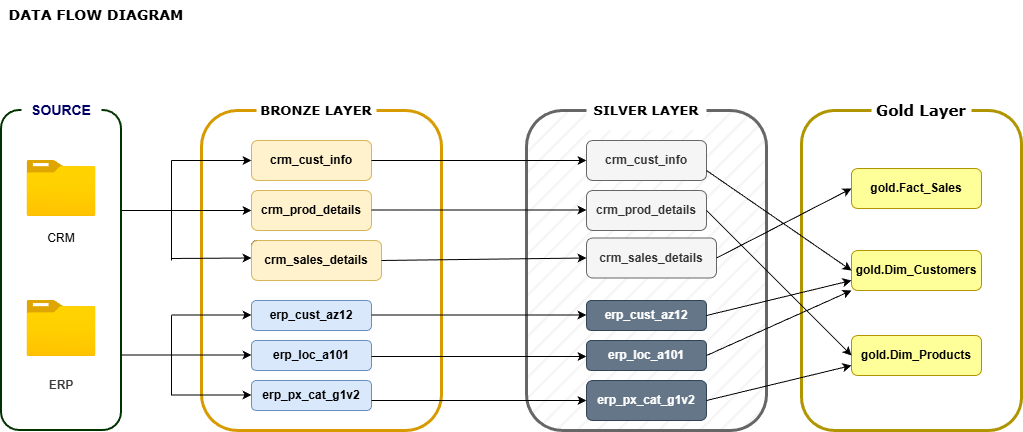

The diagram above was exported from draw.io. Its source (the exported page's mxGraphModel, read from the mxfile embedded in the PNG):
<mxGraphModel dx="1061" dy="588" grid="1" gridSize="10" guides="1" tooltips="1" connect="1" arrows="1" fold="1" page="1" pageScale="1" pageWidth="1100" pageHeight="850" math="0" shadow="0">
  <root>
    <mxCell id="0" />
    <mxCell id="1" parent="0" />
    <mxCell id="78z3LDEhywRDqoroBnmB-2" parent="1" style="rounded=1;whiteSpace=wrap;html=1;fillColor=default;fillStyle=hatch;glass=0;strokeColor=#B09500;strokeWidth=3;fontColor=#000000;gradientColor=none;" value="" vertex="1">
      <mxGeometry height="320" width="220" x="910" y="160" as="geometry" />
    </mxCell>
    <mxCell id="HcEb_uKY-8s-YeAQU0bu-1" parent="1" style="text;html=1;whiteSpace=wrap;strokeColor=none;fillColor=none;align=center;verticalAlign=middle;rounded=0;fontSize=14;fontStyle=1;fontFamily=Verdana;" value="DATA FLOW DIAGRAM" vertex="1">
      <mxGeometry height="30" width="190" x="110" y="50" as="geometry" />
    </mxCell>
    <mxCell id="HcEb_uKY-8s-YeAQU0bu-2" parent="1" style="rounded=1;whiteSpace=wrap;html=1;fillColor=default;fillStyle=hatch;glass=0;strokeColor=#d79b00;strokeWidth=3;shadow=0;" value="" vertex="1">
      <mxGeometry height="320" width="240" x="310" y="160" as="geometry" />
    </mxCell>
    <mxCell id="HcEb_uKY-8s-YeAQU0bu-3" parent="1" style="rounded=1;whiteSpace=wrap;html=1;strokeWidth=2;strokeColor=light-dark(#003300,#EDEDED);" value="" vertex="1">
      <mxGeometry height="320" width="120" x="110" y="160" as="geometry" />
    </mxCell>
    <mxCell id="HcEb_uKY-8s-YeAQU0bu-6" parent="1" style="image;aspect=fixed;html=1;points=[];align=center;fontSize=12;image=img/lib/azure2/general/Folder_Blank.svg;" value="" vertex="1">
      <mxGeometry height="56.00000000000001" width="69" x="135.5" y="350" as="geometry" />
    </mxCell>
    <mxCell id="HcEb_uKY-8s-YeAQU0bu-7" parent="1" style="image;aspect=fixed;html=1;points=[];align=center;fontSize=12;image=img/lib/azure2/general/Folder_Blank.svg;" value="" vertex="1">
      <mxGeometry height="56.00000000000001" width="69" x="135.5" y="210" as="geometry" />
    </mxCell>
    <mxCell id="HcEb_uKY-8s-YeAQU0bu-8" parent="1" style="text;html=1;whiteSpace=wrap;strokeColor=none;fillColor=none;align=center;verticalAlign=middle;rounded=0;" value="CRM&lt;div&gt;&lt;br&gt;&lt;/div&gt;" vertex="1">
      <mxGeometry height="30" width="60" x="140" y="280" as="geometry" />
    </mxCell>
    <mxCell id="HcEb_uKY-8s-YeAQU0bu-10" parent="1" style="text;html=1;whiteSpace=wrap;strokeColor=none;fillColor=none;align=center;verticalAlign=middle;rounded=0;" value="&lt;b&gt;&lt;font style=&quot;color: rgb(58, 58, 58);&quot;&gt;ERP&lt;/font&gt;&lt;/b&gt;" vertex="1">
      <mxGeometry height="30" width="60" x="140" y="420" as="geometry" />
    </mxCell>
    <mxCell id="HcEb_uKY-8s-YeAQU0bu-11" parent="1" style="text;html=1;whiteSpace=wrap;align=center;verticalAlign=middle;rounded=1;fillColor=default;" value="&lt;b&gt;&lt;font style=&quot;font-size: 14px; color: rgb(0, 0, 102);&quot;&gt;SOURCE&lt;/font&gt;&lt;/b&gt;" vertex="1">
      <mxGeometry height="40" width="80" x="130" y="140" as="geometry" />
    </mxCell>
    <mxCell id="HcEb_uKY-8s-YeAQU0bu-12" parent="1" style="text;html=1;whiteSpace=wrap;strokeColor=none;fillColor=default;align=center;verticalAlign=middle;rounded=1;fontSize=13;fontStyle=1;fontFamily=Verdana;strokeWidth=3;" value="BRONZE LAYER" vertex="1">
      <mxGeometry height="40" width="120" x="365" y="140" as="geometry" />
    </mxCell>
    <mxCell id="fTUBU6_vTzMzkU1ugBNp-1" parent="1" style="rounded=1;whiteSpace=wrap;html=1;" value="" vertex="1">
      <mxGeometry height="40" width="120" x="360" y="190" as="geometry" />
    </mxCell>
    <mxCell id="fTUBU6_vTzMzkU1ugBNp-2" parent="1" style="rounded=1;whiteSpace=wrap;html=1;" value="" vertex="1">
      <mxGeometry height="40" width="120" x="360" y="240" as="geometry" />
    </mxCell>
    <mxCell id="fTUBU6_vTzMzkU1ugBNp-3" parent="1" style="rounded=1;whiteSpace=wrap;html=1;" value="" vertex="1">
      <mxGeometry height="35" width="120" x="360" y="290" as="geometry" />
    </mxCell>
    <mxCell id="fTUBU6_vTzMzkU1ugBNp-4" parent="1" style="rounded=1;whiteSpace=wrap;html=1;fontStyle=1;fillColor=#dae8fc;strokeColor=#6c8ebf;" value="erp_px_cat_g1v2" vertex="1">
      <mxGeometry height="30" width="120" x="360" y="430" as="geometry" />
    </mxCell>
    <mxCell id="fTUBU6_vTzMzkU1ugBNp-5" parent="1" style="rounded=1;whiteSpace=wrap;html=1;fontStyle=1;fillColor=#dae8fc;strokeColor=#6c8ebf;" value="erp_loc_a101" vertex="1">
      <mxGeometry height="30" width="120" x="360" y="390" as="geometry" />
    </mxCell>
    <mxCell id="fTUBU6_vTzMzkU1ugBNp-6" parent="1" style="rounded=1;whiteSpace=wrap;html=1;fontStyle=1;fillColor=#dae8fc;strokeColor=#6c8ebf;" value="erp_cust_az12" vertex="1">
      <mxGeometry height="30" width="120" x="360" y="350" as="geometry" />
    </mxCell>
    <mxCell id="fTUBU6_vTzMzkU1ugBNp-7" parent="1" style="text;html=1;whiteSpace=wrap;strokeColor=#d6b656;fillColor=#fff2cc;align=center;verticalAlign=middle;rounded=1;fontStyle=1" value="crm_cust_info" vertex="1">
      <mxGeometry height="40" width="120" x="360" y="190" as="geometry" />
    </mxCell>
    <mxCell id="fTUBU6_vTzMzkU1ugBNp-8" parent="1" style="text;html=1;whiteSpace=wrap;strokeColor=#d6b656;fillColor=#fff2cc;align=center;verticalAlign=middle;rounded=1;fontStyle=1" value="crm_prod_details" vertex="1">
      <mxGeometry height="40" width="120" x="360" y="240" as="geometry" />
    </mxCell>
    <mxCell id="fTUBU6_vTzMzkU1ugBNp-9" parent="1" style="text;html=1;whiteSpace=wrap;strokeColor=#d6b656;fillColor=#fff2cc;align=center;verticalAlign=middle;rounded=1;fontStyle=1" value="crm_sales_details" vertex="1">
      <mxGeometry height="40" width="130" x="360" y="290" as="geometry" />
    </mxCell>
    <mxCell id="fTUBU6_vTzMzkU1ugBNp-10" edge="1" parent="1" style="endArrow=none;html=1;rounded=0;" value="">
      <mxGeometry height="50" relative="1" width="50" as="geometry">
        <mxPoint x="290" y="260" as="sourcePoint" />
        <mxPoint x="230" y="260" as="targetPoint" />
      </mxGeometry>
    </mxCell>
    <mxCell id="fTUBU6_vTzMzkU1ugBNp-13" edge="1" parent="1" style="endArrow=none;html=1;rounded=0;" value="">
      <mxGeometry height="50" relative="1" width="50" as="geometry">
        <mxPoint x="280" y="310" as="sourcePoint" />
        <mxPoint x="280" y="210" as="targetPoint" />
      </mxGeometry>
    </mxCell>
    <mxCell id="fTUBU6_vTzMzkU1ugBNp-14" edge="1" parent="1" style="endArrow=classic;html=1;rounded=0;entryX=0;entryY=0.5;entryDx=0;entryDy=0;" target="fTUBU6_vTzMzkU1ugBNp-3" value="">
      <mxGeometry height="50" relative="1" width="50" as="geometry">
        <mxPoint x="280" y="308" as="sourcePoint" />
        <mxPoint x="490" y="280" as="targetPoint" />
      </mxGeometry>
    </mxCell>
    <mxCell id="fTUBU6_vTzMzkU1ugBNp-15" edge="1" parent="1" style="endArrow=classic;html=1;rounded=0;entryX=0;entryY=0.5;entryDx=0;entryDy=0;" target="fTUBU6_vTzMzkU1ugBNp-2" value="">
      <mxGeometry height="50" relative="1" width="50" as="geometry">
        <mxPoint x="280" y="260" as="sourcePoint" />
        <mxPoint x="360" y="250" as="targetPoint" />
      </mxGeometry>
    </mxCell>
    <mxCell id="fTUBU6_vTzMzkU1ugBNp-17" edge="1" parent="1" style="endArrow=classic;html=1;rounded=0;entryX=0;entryY=0.5;entryDx=0;entryDy=0;" value="">
      <mxGeometry height="50" relative="1" width="50" as="geometry">
        <mxPoint x="280" y="210" as="sourcePoint" />
        <mxPoint x="360" y="210" as="targetPoint" />
      </mxGeometry>
    </mxCell>
    <mxCell id="fTUBU6_vTzMzkU1ugBNp-19" edge="1" parent="1" style="endArrow=none;html=1;rounded=0;entryX=1;entryY=0.286;entryDx=0;entryDy=0;entryPerimeter=0;" value="">
      <mxGeometry height="50" relative="1" width="50" as="geometry">
        <Array as="points">
          <mxPoint x="260" y="404.5" />
        </Array>
        <mxPoint x="280" y="404.5" as="sourcePoint" />
        <mxPoint x="230" y="404.5" as="targetPoint" />
      </mxGeometry>
    </mxCell>
    <mxCell id="fTUBU6_vTzMzkU1ugBNp-20" edge="1" parent="1" style="endArrow=none;html=1;rounded=0;" value="">
      <mxGeometry height="50" relative="1" width="50" as="geometry">
        <mxPoint x="280" y="445" as="sourcePoint" />
        <mxPoint x="280" y="365" as="targetPoint" />
      </mxGeometry>
    </mxCell>
    <mxCell id="fTUBU6_vTzMzkU1ugBNp-21" edge="1" parent="1" style="endArrow=classic;html=1;rounded=0;entryX=0;entryY=0.5;entryDx=0;entryDy=0;" value="">
      <mxGeometry height="50" relative="1" width="50" as="geometry">
        <mxPoint x="280" y="364.5" as="sourcePoint" />
        <mxPoint x="360" y="364.5" as="targetPoint" />
      </mxGeometry>
    </mxCell>
    <mxCell id="fTUBU6_vTzMzkU1ugBNp-22" edge="1" parent="1" style="endArrow=classic;html=1;rounded=0;entryX=0;entryY=0.5;entryDx=0;entryDy=0;" value="">
      <mxGeometry height="50" relative="1" width="50" as="geometry">
        <mxPoint x="280" y="404.5" as="sourcePoint" />
        <mxPoint x="360" y="404.5" as="targetPoint" />
      </mxGeometry>
    </mxCell>
    <mxCell id="fTUBU6_vTzMzkU1ugBNp-23" edge="1" parent="1" style="endArrow=classic;html=1;rounded=0;entryX=0;entryY=0.5;entryDx=0;entryDy=0;" value="">
      <mxGeometry height="50" relative="1" width="50" as="geometry">
        <mxPoint x="280" y="444.5" as="sourcePoint" />
        <mxPoint x="360" y="444.5" as="targetPoint" />
      </mxGeometry>
    </mxCell>
    <mxCell id="fTUBU6_vTzMzkU1ugBNp-25" parent="1" style="rounded=1;whiteSpace=wrap;html=1;fillColor=#f5f5f5;fillStyle=hatch;glass=0;strokeColor=#666666;strokeWidth=3;fontColor=#333333;" value="" vertex="1">
      <mxGeometry height="320" width="240" x="635" y="160" as="geometry" />
    </mxCell>
    <mxCell id="fTUBU6_vTzMzkU1ugBNp-26" parent="1" style="text;html=1;whiteSpace=wrap;strokeColor=none;fillColor=default;align=center;verticalAlign=middle;rounded=1;fontSize=13;fontStyle=1;fontFamily=Verdana;strokeWidth=3;" value="SILVER LAYER" vertex="1">
      <mxGeometry height="40" width="120" x="695" y="140" as="geometry" />
    </mxCell>
    <mxCell id="fTUBU6_vTzMzkU1ugBNp-27" parent="1" style="rounded=1;whiteSpace=wrap;html=1;" value="" vertex="1">
      <mxGeometry height="40" width="120" x="695" y="190" as="geometry" />
    </mxCell>
    <mxCell id="fTUBU6_vTzMzkU1ugBNp-28" parent="1" style="rounded=1;whiteSpace=wrap;html=1;" value="" vertex="1">
      <mxGeometry height="40" width="120" x="695" y="240" as="geometry" />
    </mxCell>
    <mxCell id="fTUBU6_vTzMzkU1ugBNp-29" parent="1" style="rounded=1;whiteSpace=wrap;html=1;" value="" vertex="1">
      <mxGeometry height="35" width="120" x="700" y="290" as="geometry" />
    </mxCell>
    <mxCell id="fTUBU6_vTzMzkU1ugBNp-30" parent="1" style="rounded=1;whiteSpace=wrap;html=1;fontStyle=1;fillColor=#647687;strokeColor=#314354;fontColor=#ffffff;" value="erp_px_cat_g1v2" vertex="1">
      <mxGeometry height="40" width="120" x="695" y="430" as="geometry" />
    </mxCell>
    <mxCell id="fTUBU6_vTzMzkU1ugBNp-31" parent="1" style="rounded=1;whiteSpace=wrap;html=1;fontStyle=1;fillColor=#647687;strokeColor=#314354;fontColor=#ffffff;" value="erp_loc_a101" vertex="1">
      <mxGeometry height="30" width="120" x="695" y="390" as="geometry" />
    </mxCell>
    <mxCell id="fTUBU6_vTzMzkU1ugBNp-32" parent="1" style="rounded=1;whiteSpace=wrap;html=1;fontStyle=1;fillColor=#647687;strokeColor=#314354;fontColor=#ffffff;" value="erp_cust_az12" vertex="1">
      <mxGeometry height="30" width="120" x="695" y="350" as="geometry" />
    </mxCell>
    <mxCell id="fTUBU6_vTzMzkU1ugBNp-33" parent="1" style="text;html=1;whiteSpace=wrap;strokeColor=#666666;fillColor=#f5f5f5;align=center;verticalAlign=middle;rounded=1;fontStyle=1;fontColor=#333333;" value="crm_cust_info" vertex="1">
      <mxGeometry height="40" width="120" x="695" y="190" as="geometry" />
    </mxCell>
    <mxCell id="fTUBU6_vTzMzkU1ugBNp-34" parent="1" style="text;html=1;whiteSpace=wrap;strokeColor=#666666;fillColor=#f5f5f5;align=center;verticalAlign=middle;rounded=1;fontStyle=1;fontColor=#333333;" value="crm_prod_details" vertex="1">
      <mxGeometry height="40" width="120" x="695" y="240" as="geometry" />
    </mxCell>
    <mxCell id="fTUBU6_vTzMzkU1ugBNp-35" parent="1" style="text;html=1;whiteSpace=wrap;strokeColor=#666666;fillColor=#f5f5f5;align=center;verticalAlign=middle;rounded=1;fontStyle=1;fontColor=#333333;" value="crm_sales_details" vertex="1">
      <mxGeometry height="40" width="130" x="695" y="287.5" as="geometry" />
    </mxCell>
    <mxCell id="fTUBU6_vTzMzkU1ugBNp-36" edge="1" parent="1" source="fTUBU6_vTzMzkU1ugBNp-7" style="endArrow=classic;html=1;rounded=0;entryX=0;entryY=0.5;entryDx=0;entryDy=0;exitX=1;exitY=0.5;exitDx=0;exitDy=0;" target="fTUBU6_vTzMzkU1ugBNp-33" value="">
      <mxGeometry height="50" relative="1" width="50" as="geometry">
        <mxPoint x="690" y="220" as="sourcePoint" />
        <mxPoint x="770" y="220" as="targetPoint" />
      </mxGeometry>
    </mxCell>
    <mxCell id="fTUBU6_vTzMzkU1ugBNp-37" edge="1" parent="1" style="endArrow=classic;html=1;rounded=0;entryX=0;entryY=0.5;entryDx=0;entryDy=0;exitX=1;exitY=0.5;exitDx=0;exitDy=0;" value="">
      <mxGeometry height="50" relative="1" width="50" as="geometry">
        <mxPoint x="480" y="259.5" as="sourcePoint" />
        <mxPoint x="695" y="259.5" as="targetPoint" />
      </mxGeometry>
    </mxCell>
    <mxCell id="fTUBU6_vTzMzkU1ugBNp-38" edge="1" parent="1" source="fTUBU6_vTzMzkU1ugBNp-9" style="endArrow=classic;html=1;rounded=0;entryX=0;entryY=0.5;entryDx=0;entryDy=0;exitX=1;exitY=0.5;exitDx=0;exitDy=0;" target="fTUBU6_vTzMzkU1ugBNp-35" value="">
      <mxGeometry height="50" relative="1" width="50" as="geometry">
        <mxPoint x="500" y="310" as="sourcePoint" />
        <mxPoint x="695" y="310" as="targetPoint" />
      </mxGeometry>
    </mxCell>
    <mxCell id="fTUBU6_vTzMzkU1ugBNp-39" edge="1" parent="1" style="endArrow=classic;html=1;rounded=0;entryX=0;entryY=0.5;entryDx=0;entryDy=0;exitX=1;exitY=0.5;exitDx=0;exitDy=0;" value="">
      <mxGeometry height="50" relative="1" width="50" as="geometry">
        <mxPoint x="480" y="364.5" as="sourcePoint" />
        <mxPoint x="695" y="364.5" as="targetPoint" />
      </mxGeometry>
    </mxCell>
    <mxCell id="fTUBU6_vTzMzkU1ugBNp-40" edge="1" parent="1" style="endArrow=classic;html=1;rounded=0;entryX=0;entryY=0.5;entryDx=0;entryDy=0;exitX=1;exitY=0.5;exitDx=0;exitDy=0;" value="">
      <mxGeometry height="50" relative="1" width="50" as="geometry">
        <mxPoint x="480" y="406" as="sourcePoint" />
        <mxPoint x="695" y="406" as="targetPoint" />
      </mxGeometry>
    </mxCell>
    <mxCell id="fTUBU6_vTzMzkU1ugBNp-41" edge="1" parent="1" style="endArrow=classic;html=1;rounded=0;entryX=0;entryY=0.5;entryDx=0;entryDy=0;exitX=1;exitY=0.5;exitDx=0;exitDy=0;" value="">
      <mxGeometry height="50" relative="1" width="50" as="geometry">
        <mxPoint x="480" y="450" as="sourcePoint" />
        <mxPoint x="695" y="450" as="targetPoint" />
      </mxGeometry>
    </mxCell>
    <mxCell id="78z3LDEhywRDqoroBnmB-13" parent="1" style="text;html=1;whiteSpace=wrap;strokeColor=none;fillColor=default;align=center;verticalAlign=middle;rounded=0;" value="&lt;b&gt;&lt;font face=&quot;Verdana&quot; style=&quot;font-size: 15px;&quot;&gt;Gold Layer&lt;/font&gt;&lt;/b&gt;" vertex="1">
      <mxGeometry height="27.5" width="100" x="980" y="146.25" as="geometry" />
    </mxCell>
    <mxCell id="78z3LDEhywRDqoroBnmB-10" parent="1" style="text;html=1;whiteSpace=wrap;strokeColor=#B09500;fillColor=#FFFF99;align=center;verticalAlign=middle;rounded=1;fontStyle=1;fontColor=#000000;" value="gold.Fact_Sales" vertex="1">
      <mxGeometry height="40" width="130" x="960" y="218" as="geometry" />
    </mxCell>
    <mxCell id="78z3LDEhywRDqoroBnmB-11" parent="1" style="text;html=1;whiteSpace=wrap;strokeColor=#B09500;fillColor=#FFFF99;align=center;verticalAlign=middle;rounded=1;fontStyle=1;fontColor=#000000;" value="gold.Dim_Customers" vertex="1">
      <mxGeometry height="40" width="130" x="960" y="300" as="geometry" />
    </mxCell>
    <mxCell id="78z3LDEhywRDqoroBnmB-12" parent="1" style="text;html=1;whiteSpace=wrap;strokeColor=#B09500;fillColor=#FFFF99;align=center;verticalAlign=middle;rounded=1;fontStyle=1;fontColor=#000000;" value="gold.Dim_Products" vertex="1">
      <mxGeometry height="40" width="130" x="960" y="385" as="geometry" />
    </mxCell>
    <mxCell id="78z3LDEhywRDqoroBnmB-14" edge="1" parent="1" source="fTUBU6_vTzMzkU1ugBNp-35" style="endArrow=classic;html=1;rounded=0;exitX=1;exitY=0.5;exitDx=0;exitDy=0;entryX=0;entryY=0.5;entryDx=0;entryDy=0;" target="78z3LDEhywRDqoroBnmB-10" value="">
      <mxGeometry height="50" relative="1" width="50" as="geometry">
        <mxPoint x="915" y="266" as="sourcePoint" />
        <mxPoint x="965" y="216" as="targetPoint" />
      </mxGeometry>
    </mxCell>
    <mxCell id="78z3LDEhywRDqoroBnmB-15" edge="1" parent="1" source="fTUBU6_vTzMzkU1ugBNp-33" style="endArrow=classic;html=1;rounded=0;exitX=1;exitY=0.75;exitDx=0;exitDy=0;entryX=0;entryY=0.5;entryDx=0;entryDy=0;" target="78z3LDEhywRDqoroBnmB-11" value="">
      <mxGeometry height="50" relative="1" width="50" as="geometry">
        <mxPoint x="890" y="230" as="sourcePoint" />
        <mxPoint x="1040" y="230" as="targetPoint" />
      </mxGeometry>
    </mxCell>
    <mxCell id="78z3LDEhywRDqoroBnmB-16" edge="1" parent="1" source="fTUBU6_vTzMzkU1ugBNp-34" style="endArrow=classic;html=1;rounded=0;exitX=1;exitY=0.5;exitDx=0;exitDy=0;entryX=0;entryY=0.5;entryDx=0;entryDy=0;" target="78z3LDEhywRDqoroBnmB-12" value="">
      <mxGeometry height="50" relative="1" width="50" as="geometry">
        <mxPoint x="910" y="470" as="sourcePoint" />
        <mxPoint x="1045" y="400" as="targetPoint" />
      </mxGeometry>
    </mxCell>
    <mxCell id="78z3LDEhywRDqoroBnmB-17" edge="1" parent="1" source="fTUBU6_vTzMzkU1ugBNp-32" style="endArrow=classic;html=1;rounded=0;exitX=1;exitY=0.5;exitDx=0;exitDy=0;entryX=0;entryY=0.75;entryDx=0;entryDy=0;" target="78z3LDEhywRDqoroBnmB-11" value="">
      <mxGeometry height="50" relative="1" width="50" as="geometry">
        <mxPoint x="880" y="540" as="sourcePoint" />
        <mxPoint x="1015" y="470" as="targetPoint" />
      </mxGeometry>
    </mxCell>
    <mxCell id="78z3LDEhywRDqoroBnmB-18" edge="1" parent="1" source="fTUBU6_vTzMzkU1ugBNp-31" style="endArrow=classic;html=1;rounded=0;exitX=1;exitY=0.5;exitDx=0;exitDy=0;" value="">
      <mxGeometry height="50" relative="1" width="50" as="geometry">
        <mxPoint x="760" y="380" as="sourcePoint" />
        <mxPoint x="960" y="340" as="targetPoint" />
      </mxGeometry>
    </mxCell>
    <mxCell id="78z3LDEhywRDqoroBnmB-19" edge="1" parent="1" source="fTUBU6_vTzMzkU1ugBNp-30" style="endArrow=classic;html=1;rounded=0;exitX=1;exitY=0.5;exitDx=0;exitDy=0;entryX=0;entryY=0.75;entryDx=0;entryDy=0;" target="78z3LDEhywRDqoroBnmB-12" value="">
      <mxGeometry height="50" relative="1" width="50" as="geometry">
        <mxPoint x="910" y="590" as="sourcePoint" />
        <mxPoint x="1045" y="520" as="targetPoint" />
      </mxGeometry>
    </mxCell>
  </root>
</mxGraphModel>